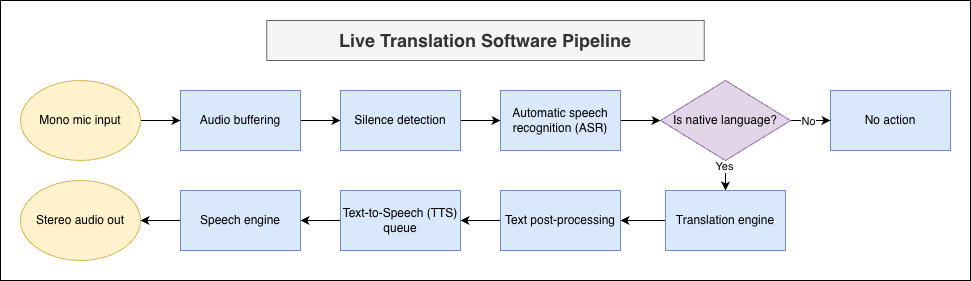

The diagram above was exported from draw.io. Its source (the exported page's mxGraphModel, read from the mxfile embedded in the PNG):
<mxGraphModel dx="1006" dy="689" grid="1" gridSize="10" guides="1" tooltips="1" connect="1" arrows="1" fold="1" page="1" pageScale="1" pageWidth="850" pageHeight="1100" math="0" shadow="0">
  <root>
    <mxCell id="0" />
    <mxCell id="1" parent="0" />
    <mxCell id="2rkfmhM9xtupgrpbDn_P-29" parent="1" style="rounded=0;whiteSpace=wrap;html=1;" value="" vertex="1">
      <mxGeometry height="280" width="970" x="100" y="10" as="geometry" />
    </mxCell>
    <mxCell id="2rkfmhM9xtupgrpbDn_P-8" edge="1" parent="1" source="2rkfmhM9xtupgrpbDn_P-3" style="edgeStyle=orthogonalEdgeStyle;rounded=0;orthogonalLoop=1;jettySize=auto;html=1;exitX=1;exitY=0.5;exitDx=0;exitDy=0;" target="2rkfmhM9xtupgrpbDn_P-4">
      <mxGeometry relative="1" as="geometry" />
    </mxCell>
    <mxCell id="2rkfmhM9xtupgrpbDn_P-3" parent="1" style="rounded=0;whiteSpace=wrap;html=1;fillColor=#dae8fc;strokeColor=#6c8ebf;" value="Audio buffering" vertex="1">
      <mxGeometry height="60" width="120" x="280" y="100" as="geometry" />
    </mxCell>
    <mxCell id="2rkfmhM9xtupgrpbDn_P-9" edge="1" parent="1" source="2rkfmhM9xtupgrpbDn_P-4" style="edgeStyle=orthogonalEdgeStyle;rounded=0;orthogonalLoop=1;jettySize=auto;html=1;exitX=1;exitY=0.5;exitDx=0;exitDy=0;entryX=0;entryY=0.5;entryDx=0;entryDy=0;" target="2rkfmhM9xtupgrpbDn_P-5">
      <mxGeometry relative="1" as="geometry" />
    </mxCell>
    <mxCell id="2rkfmhM9xtupgrpbDn_P-4" parent="1" style="rounded=0;whiteSpace=wrap;html=1;fillColor=#dae8fc;strokeColor=#6c8ebf;" value="Silence detection" vertex="1">
      <mxGeometry height="60" width="120" x="440" y="100" as="geometry" />
    </mxCell>
    <mxCell id="MSxw8JCYuEYDQIbjQk8B-3" edge="1" parent="1" source="2rkfmhM9xtupgrpbDn_P-5" style="edgeStyle=orthogonalEdgeStyle;rounded=0;orthogonalLoop=1;jettySize=auto;html=1;exitX=1;exitY=0.5;exitDx=0;exitDy=0;entryX=0;entryY=0.5;entryDx=0;entryDy=0;" target="MSxw8JCYuEYDQIbjQk8B-2">
      <mxGeometry relative="1" as="geometry" />
    </mxCell>
    <mxCell id="2rkfmhM9xtupgrpbDn_P-5" parent="1" style="rounded=0;whiteSpace=wrap;html=1;fillColor=#dae8fc;strokeColor=#6c8ebf;" value="Automatic speech recognition (ASR)" vertex="1">
      <mxGeometry height="60" width="120" x="600" y="100" as="geometry" />
    </mxCell>
    <mxCell id="2rkfmhM9xtupgrpbDn_P-7" edge="1" parent="1" source="2rkfmhM9xtupgrpbDn_P-6" style="edgeStyle=orthogonalEdgeStyle;rounded=0;orthogonalLoop=1;jettySize=auto;html=1;exitX=1;exitY=0.5;exitDx=0;exitDy=0;entryX=0;entryY=0.5;entryDx=0;entryDy=0;" target="2rkfmhM9xtupgrpbDn_P-3">
      <mxGeometry relative="1" as="geometry" />
    </mxCell>
    <mxCell id="2rkfmhM9xtupgrpbDn_P-6" parent="1" style="ellipse;whiteSpace=wrap;html=1;fillColor=#fff2cc;strokeColor=#d6b656;" value="Mono mic input" vertex="1">
      <mxGeometry height="80" width="120" x="120" y="90" as="geometry" />
    </mxCell>
    <mxCell id="2rkfmhM9xtupgrpbDn_P-13" parent="1" style="rounded=0;whiteSpace=wrap;html=1;fillColor=#dae8fc;strokeColor=#6c8ebf;" value="No action" vertex="1">
      <mxGeometry height="60" width="120" x="930" y="100" as="geometry" />
    </mxCell>
    <mxCell id="2rkfmhM9xtupgrpbDn_P-24" edge="1" parent="1" source="2rkfmhM9xtupgrpbDn_P-21" style="edgeStyle=orthogonalEdgeStyle;rounded=0;orthogonalLoop=1;jettySize=auto;html=1;exitX=0;exitY=0.5;exitDx=0;exitDy=0;entryX=1;entryY=0.5;entryDx=0;entryDy=0;" target="2rkfmhM9xtupgrpbDn_P-23">
      <mxGeometry relative="1" as="geometry" />
    </mxCell>
    <mxCell id="2rkfmhM9xtupgrpbDn_P-21" parent="1" style="rounded=0;whiteSpace=wrap;html=1;fillColor=#dae8fc;strokeColor=#6c8ebf;" value="Text post-processing" vertex="1">
      <mxGeometry height="60" width="120" x="600" y="200" as="geometry" />
    </mxCell>
    <mxCell id="MSxw8JCYuEYDQIbjQk8B-12" edge="1" parent="1" source="2rkfmhM9xtupgrpbDn_P-23" style="edgeStyle=orthogonalEdgeStyle;rounded=0;orthogonalLoop=1;jettySize=auto;html=1;exitX=0;exitY=0.5;exitDx=0;exitDy=0;entryX=1;entryY=0.5;entryDx=0;entryDy=0;" target="MSxw8JCYuEYDQIbjQk8B-11">
      <mxGeometry relative="1" as="geometry" />
    </mxCell>
    <mxCell id="2rkfmhM9xtupgrpbDn_P-23" parent="1" style="rounded=0;whiteSpace=wrap;html=1;fillColor=#dae8fc;strokeColor=#6c8ebf;" value="Text-to-Speech (TTS) queue" vertex="1">
      <mxGeometry height="60" width="120" x="440" y="200" as="geometry" />
    </mxCell>
    <mxCell id="2rkfmhM9xtupgrpbDn_P-27" parent="1" style="ellipse;whiteSpace=wrap;html=1;fillColor=#fff2cc;strokeColor=#d6b656;" value="Stereo audio out" vertex="1">
      <mxGeometry height="80" width="120" x="120" y="190" as="geometry" />
    </mxCell>
    <mxCell id="MSxw8JCYuEYDQIbjQk8B-1" parent="1" style="rounded=0;whiteSpace=wrap;html=1;fillColor=#f5f5f5;strokeColor=#666666;fontColor=#333333;fontSize=18;fontStyle=1" value="Live Translation Software Pipeline" vertex="1">
      <mxGeometry height="40" width="437.5" x="366.25" y="30" as="geometry" />
    </mxCell>
    <mxCell id="MSxw8JCYuEYDQIbjQk8B-5" edge="1" parent="1" source="MSxw8JCYuEYDQIbjQk8B-2" style="edgeStyle=orthogonalEdgeStyle;rounded=0;orthogonalLoop=1;jettySize=auto;html=1;exitX=1;exitY=0.5;exitDx=0;exitDy=0;entryX=0;entryY=0.5;entryDx=0;entryDy=0;" target="2rkfmhM9xtupgrpbDn_P-13">
      <mxGeometry relative="1" as="geometry" />
    </mxCell>
    <mxCell id="MSxw8JCYuEYDQIbjQk8B-6" connectable="0" parent="MSxw8JCYuEYDQIbjQk8B-5" style="edgeLabel;html=1;align=center;verticalAlign=middle;resizable=0;points=[];" value="No" vertex="1">
      <mxGeometry relative="1" x="-0.1333" as="geometry">
        <mxPoint as="offset" />
      </mxGeometry>
    </mxCell>
    <mxCell id="MSxw8JCYuEYDQIbjQk8B-8" edge="1" parent="1" source="MSxw8JCYuEYDQIbjQk8B-2" style="edgeStyle=orthogonalEdgeStyle;rounded=0;orthogonalLoop=1;jettySize=auto;html=1;exitX=0.5;exitY=1;exitDx=0;exitDy=0;entryX=0.5;entryY=0;entryDx=0;entryDy=0;" target="MSxw8JCYuEYDQIbjQk8B-7">
      <mxGeometry relative="1" as="geometry" />
    </mxCell>
    <mxCell id="MSxw8JCYuEYDQIbjQk8B-9" connectable="0" parent="MSxw8JCYuEYDQIbjQk8B-8" style="edgeLabel;html=1;align=center;verticalAlign=middle;resizable=0;points=[];" value="Yes" vertex="1">
      <mxGeometry relative="1" x="-0.6667" y="-2" as="geometry">
        <mxPoint as="offset" />
      </mxGeometry>
    </mxCell>
    <mxCell id="MSxw8JCYuEYDQIbjQk8B-2" parent="1" style="rhombus;whiteSpace=wrap;html=1;fillColor=#e1d5e7;strokeColor=#9673a6;" value="Is native language?" vertex="1">
      <mxGeometry height="80" width="130" x="760" y="90" as="geometry" />
    </mxCell>
    <mxCell id="MSxw8JCYuEYDQIbjQk8B-10" edge="1" parent="1" source="MSxw8JCYuEYDQIbjQk8B-7" style="edgeStyle=orthogonalEdgeStyle;rounded=0;orthogonalLoop=1;jettySize=auto;html=1;exitX=0;exitY=0.5;exitDx=0;exitDy=0;entryX=1;entryY=0.5;entryDx=0;entryDy=0;" target="2rkfmhM9xtupgrpbDn_P-21">
      <mxGeometry relative="1" as="geometry" />
    </mxCell>
    <mxCell id="MSxw8JCYuEYDQIbjQk8B-7" parent="1" style="rounded=0;whiteSpace=wrap;html=1;fillColor=#dae8fc;strokeColor=#6c8ebf;" value="Translation engine" vertex="1">
      <mxGeometry height="60" width="120" x="765" y="200" as="geometry" />
    </mxCell>
    <mxCell id="MSxw8JCYuEYDQIbjQk8B-14" edge="1" parent="1" source="MSxw8JCYuEYDQIbjQk8B-11" style="edgeStyle=orthogonalEdgeStyle;rounded=0;orthogonalLoop=1;jettySize=auto;html=1;exitX=0;exitY=0.5;exitDx=0;exitDy=0;entryX=1;entryY=0.5;entryDx=0;entryDy=0;" target="2rkfmhM9xtupgrpbDn_P-27">
      <mxGeometry relative="1" as="geometry" />
    </mxCell>
    <mxCell id="MSxw8JCYuEYDQIbjQk8B-11" parent="1" style="rounded=0;whiteSpace=wrap;html=1;fillColor=#dae8fc;strokeColor=#6c8ebf;" value="Speech engine" vertex="1">
      <mxGeometry height="60" width="120" x="280" y="200" as="geometry" />
    </mxCell>
  </root>
</mxGraphModel>